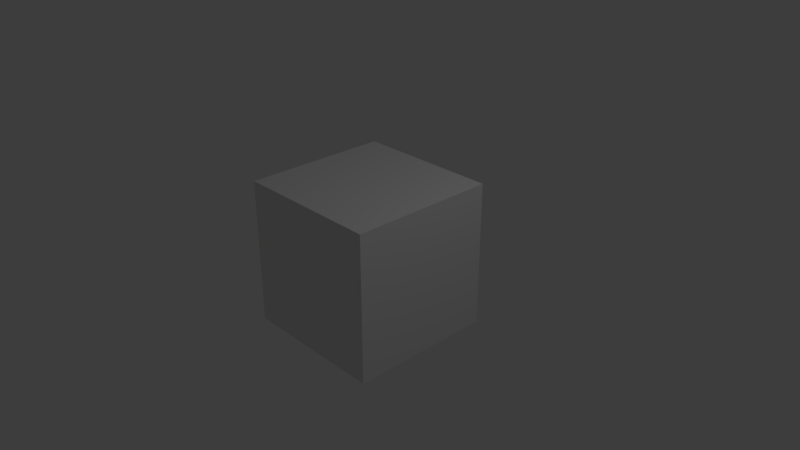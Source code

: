 # Source: haxeui.blend  (saved by Blender 2.79.0; exported with 4.5.12 LTS)
import bpy
from mathutils import Matrix  # noqa: F401  (used for matrix-valued properties, if any)

bpy.ops.wm.read_factory_settings(use_empty=True)
scene = bpy.context.scene
scene.name = 'Scene'

# ---- collections
col_collection_1 = bpy.data.collections.new('Collection 1'); scene.collection.children.link(col_collection_1)

# ---- materials (node trees are filled in below, after node groups)
mat_material = bpy.data.materials.new('Material')
mat_material.alpha_threshold = 0.0
mat_material.roughness = 0.5
mat_material.line_color = (0.0, 0.0, 0.0, 1.0)

# ---- material node trees
mat_material.use_nodes = True; mat_material.node_tree.nodes.clear()
_N = mat_material.node_tree.nodes; _L = mat_material.node_tree.links
n0 = _N.new('ShaderNodeOutputMaterial'); n0.name = 'Material Output'; n0.location = (300, 300)
n1 = _N.new('ShaderNodeBsdfDiffuse'); n1.name = 'Diffuse BSDF'; n1.location = (10, 300)
_L.new(n1.outputs[0], n0.inputs[0])
n0.is_active_output = True

# ---- world
world_world = bpy.data.worlds.new('World'); scene.world = world_world
world_world.use_nodes = True; world_world.node_tree.nodes.clear()
_N = world_world.node_tree.nodes; _L = world_world.node_tree.links
n0 = _N.new('ShaderNodeOutputWorld'); n0.name = 'World Output'; n0.location = (300, 300)
n1 = _N.new('ShaderNodeBackground'); n1.name = 'Background'; n1.location = (10, 300)
n1.inputs[0].default_value = (0.04696, 0.04696, 0.04696, 1.0)
_L.new(n1.outputs[0], n0.inputs[0])
n0.is_active_output = True
world_world.color = (0.05088, 0.05088, 0.05088)
world_world.use_sun_shadow = False
world_world.sun_shadow_jitter_overblur = 0.0
world_world.cycles.sampling_method = 'MANUAL'

# ---- cameras
cam_camera = bpy.data.cameras.new('Camera')
cam_camera.clip_end = 100.0
cam_camera.lens = 35.0
cam_camera.sensor_width = 32.0
cam_camera.sensor_height = 18.0
cam_camera.ortho_scale = 7.314
cam_camera.dof.focus_distance = 0.0

# ---- lights
light_lamp = bpy.data.lights.new('Lamp', 'POINT')
light_lamp.transmission_factor = 0.0
light_lamp.cutoff_distance = 30.0
light_lamp.energy = 100.0
light_lamp.shadow_buffer_clip_start = 1.001
light_lamp.shadow_soft_size = 0.1
light_lamp.shadow_maximum_resolution = 0.006
light_lamp.use_absolute_resolution = True

# ---- meshes
me_cube = bpy.data.meshes.new('Cube')
me_cube.from_pydata([(1.0, 1.0, -1.0), (1.0, -1.0, -1.0), (-1.0, -1.0, -1.0), (-1.0, 1.0, -1.0), (1.0, 1.0, 1.0), (1.0, -1.0, 1.0), (-1.0, -1.0, 1.0), (-1.0, 1.0, 1.0)], [], [(0, 1, 2, 3), (4, 7, 6, 5), (0, 4, 5, 1), (1, 5, 6, 2), (2, 6, 7, 3), (4, 0, 3, 7)])
me_cube.materials.append(mat_material)
me_cube.use_remesh_preserve_volume = False
me_cube.use_remesh_preserve_attributes = False
me_cube.use_mirror_vertex_groups = False
me_cube.update()

# ---- objects
ob_cube = bpy.data.objects.new('Cube', me_cube)
ob_lamp = bpy.data.objects.new('Lamp', light_lamp)
ob_camera = bpy.data.objects.new('Camera', cam_camera)

# ---- transforms, parenting, visibility, modifiers, constraints
ob_cube.location = (0.0, 0.0, 0.0)
ob_cube.lock_rotations_4d = False
ob_cube.empty_display_type = 'ARROWS'
ob_cube.lineart.crease_threshold = 0.0
ob_lamp.location = (4.076, 1.005, 5.904)
ob_lamp.rotation_euler = (0.6503, 0.05522, 1.866)
ob_lamp.lock_rotations_4d = False
ob_lamp.empty_display_type = 'ARROWS'
ob_lamp.color = (0.0, 0.0, 0.0, 0.0)
ob_lamp.lineart.crease_threshold = 0.0
ob_camera.location = (7.481, -6.508, 5.344)
ob_camera.rotation_euler = (1.109, 0.0, 0.8149)
ob_camera.lock_rotations_4d = False
ob_camera.empty_display_type = 'ARROWS'
ob_camera.color = (0.0, 0.0, 0.0, 0.0)
ob_camera.display_type = 'WIRE'
ob_camera.lineart.crease_threshold = 0.0

# ---- collection membership
col_collection_1.objects.link(ob_cube)
col_collection_1.objects.link(ob_lamp)
col_collection_1.objects.link(ob_camera)

# ---- scene / render settings (as saved in the file)
scene.camera = ob_camera
scene.frame_start = 1; scene.frame_end = 250; scene.frame_set(1)
scene.render.engine = 'CYCLES'
scene.render.resolution_percentage = 50
scene.render.dither_intensity = 0.0
scene.cycles.use_denoising = False
scene.cycles.samples = 128
scene.cycles.sampling_pattern = 'TABULATED_SOBOL'
scene.cycles.use_adaptive_sampling = False
scene.cycles.use_light_tree = False
scene.cycles.blur_glossy = 0.0
scene.cycles.sample_clamp_indirect = 0.0
scene.view_settings.view_transform = 'Standard'
bpy.context.view_layer.update()

